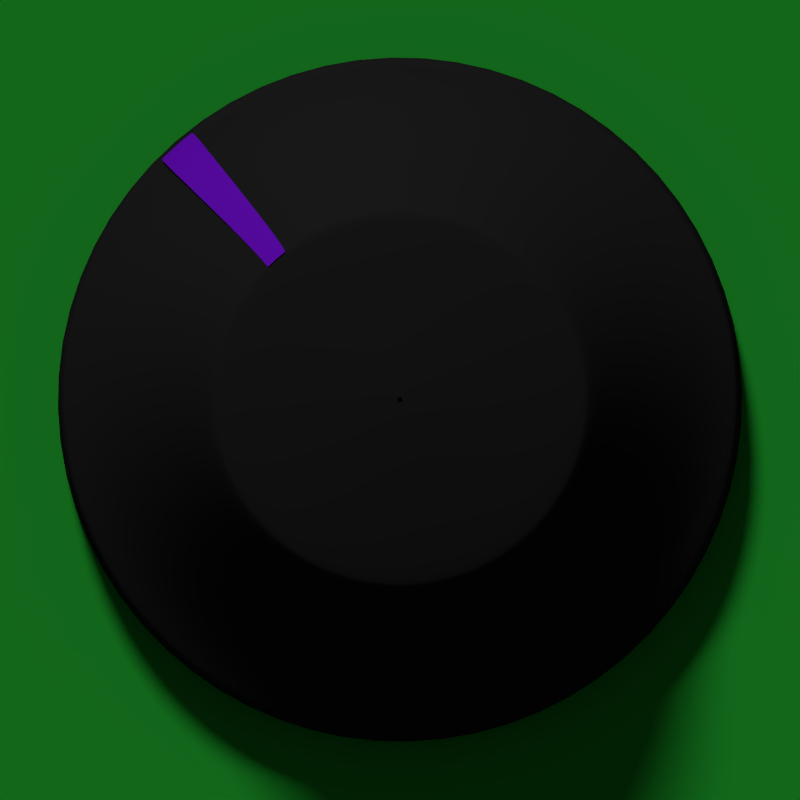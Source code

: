# Source: mod-ui.blend  (saved by Blender 2.74.0; exported with 4.5.12 LTS)
import bpy
from mathutils import Matrix  # noqa: F401  (used for matrix-valued properties, if any)

bpy.ops.wm.read_factory_settings(use_empty=True)
scene = bpy.context.scene
scene.name = 'Knob'

# ---- collections
col_collection_1_001 = bpy.data.collections.new('Collection 1.001'); scene.collection.children.link(col_collection_1_001)

# ---- materials (node trees are filled in below, after node groups)
mat_base_tick = bpy.data.materials.new('Base Tick')
mat_base_tick.alpha_threshold = 0.0
mat_base_tick.use_transparent_shadow = False
mat_base_tick.diffuse_color = (0.1245, 0.003879, 0.4665, 1.0)
mat_base_tick.roughness = 0.5
mat_base_tick.specular_intensity = 0.2024
mat_base = bpy.data.materials.new('Base')
mat_base.alpha_threshold = 0.0
mat_base.use_transparent_shadow = False
mat_base.diffuse_color = (0.01231, 0.01231, 0.01231, 1.0)
mat_base.roughness = 0.5
mat_base.specular_intensity = 0.04337
mat_material_005 = bpy.data.materials.new('Material.005')
mat_material_005.alpha_threshold = 0.0
mat_material_005.use_transparent_shadow = False
mat_material_005.diffuse_color = (0.01495, 0.3174, 0.02651, 1.0)
mat_material_005.roughness = 0.5
mat_material_005.specular_intensity = 0.9482

# ---- material node trees

# ---- world
world_world = bpy.data.worlds.new('World'); scene.world = world_world
world_world.color = (0.05088, 0.05088, 0.05088)
world_world.use_sun_shadow = False
world_world.sun_shadow_jitter_overblur = 0.0
world_world.cycles.sampling_method = 'MANUAL'
world_world.cycles.sample_map_resolution = 256

# ---- cameras
cam_camera = bpy.data.cameras.new('Camera')
cam_camera.type = 'ORTHO'
cam_camera.clip_end = 100.0
cam_camera.lens = 35.0
cam_camera.sensor_width = 10.0
cam_camera.sensor_height = 18.0
cam_camera.ortho_scale = 2.814
cam_camera.dof.focus_distance = 0.0
cam_camera.dof.aperture_fstop = 128.0

# ---- lights
light_hemi = bpy.data.lights.new('Hemi', 'SUN')
light_hemi.transmission_factor = 0.0
light_hemi.angle = 0.1993
light_hemi.energy = 2.15
light_hemi.shadow_buffer_clip_start = 0.5
light_hemi.shadow_soft_size = 0.1
light_hemi.shadow_cascade_max_distance = 1000.0
light_hemi.cycles.use_multiple_importance_sampling = False
light_point = bpy.data.lights.new('Point', 'SUN')
light_point.transmission_factor = 0.0
light_point.angle = 0.07197
light_point.energy = 0.44
light_point.shadow_buffer_clip_start = 0.5
light_point.shadow_soft_size = 0.036
light_point.shadow_cascade_max_distance = 1000.0
light_point.cycles.use_multiple_importance_sampling = False
light_lamp = bpy.data.lights.new('Lamp', 'POINT')
light_lamp.transmission_factor = 0.0
light_lamp.cutoff_distance = 30.0
light_lamp.energy = 0.0
light_lamp.shadow_buffer_clip_start = 1.001
light_lamp.shadow_soft_size = 3.188
light_lamp.shadow_maximum_resolution = 0.006
light_lamp.use_absolute_resolution = True
light_lamp.cycles.use_multiple_importance_sampling = False

# ---- meshes
me_plane = bpy.data.meshes.new('Plane')
me_plane.from_pydata([(-1.0, -1.0, 0.0), (1.0, -1.0, 0.0), (-1.0, 1.0, 0.0), (1.0, 1.0, 0.0)], [], [(0, 1, 3, 2)])
me_plane.materials.append(mat_material_005)
me_plane.use_remesh_preserve_volume = False
me_plane.use_remesh_preserve_attributes = False
me_plane.use_mirror_vertex_groups = False
me_plane.update()

# ---- curves / text
cu_beziercurve_001 = bpy.data.curves.new('BezierCurve.001', 'CURVE')
cu_beziercurve_001.dimensions = '3D'
_sp = cu_beziercurve_001.splines.new('BEZIER'); _sp.bezier_points.add(1)
_sp.bezier_points.foreach_set('co', [-1.209, 0.001757, 0.1991, -0.6774, 0.0004417, 0.857])
_sp.bezier_points.foreach_set('handle_left', [-1.238, 0.001193, 0.1849, -0.7426, 0.01088, 0.8011])
_sp.bezier_points.foreach_set('handle_right', [-0.9776, 0.006297, 0.3129, -0.6543, -0.003253, 0.8768])
for _p, _l, _r in zip(_sp.bezier_points, ['ALIGNED', 'ALIGNED'], ['ALIGNED', 'ALIGNED']): _p.handle_left_type = _l; _p.handle_right_type = _r
_sp.order_u = 0
_sp.order_v = 0
_sp = cu_beziercurve_001.splines.new('BEZIER'); _sp.bezier_points.add(0)
_sp.bezier_points.foreach_set('co', [-0.6774, 0.0004417, 0.857])
_sp.bezier_points.foreach_set('handle_left', [-0.7426, 0.01088, 0.8011])
_sp.bezier_points.foreach_set('handle_right', [-0.6543, -0.003253, 0.8768])
for _p, _l, _r in zip(_sp.bezier_points, ['ALIGNED'], ['ALIGNED']): _p.handle_left_type = _l; _p.handle_right_type = _r
_sp.order_u = 0
_sp.order_v = 0
cu_beziercurve_001.materials.append(mat_base_tick)
cu_beziercurve_001.use_path = True
cu_beziercurve_001.use_path_clamp = True
cu_beziercurve_001.bevel_resolution = 0
cu_beziercurve_001.fill_mode = 'HALF'
cu_beziercurve = bpy.data.curves.new('BezierCurve', 'CURVE')
cu_beziercurve.dimensions = '3D'
_sp = cu_beziercurve.splines.new('BEZIER'); _sp.bezier_points.add(3)
_sp.bezier_points.foreach_set('co', [-1.231, -0.01008, 0.0, -1.209, 0.001757, 0.1991, -0.6774, 0.0004417, 0.857, 0.006292, -0.006137, 0.9382])
_sp.bezier_points.foreach_set('handle_left', [-1.209, -0.04173, 0.005949, -1.238, 0.001193, 0.1849, -0.7426, 0.01088, 0.8011, -0.2207, -0.003939, 0.9375])
_sp.bezier_points.foreach_set('handle_right', [-1.238, -0.00129, -0.001653, -0.9776, 0.006297, 0.3129, -0.6543, -0.003253, 0.8768, 0.2328, -0.008329, 0.9389])
for _p, _l, _r in zip(_sp.bezier_points, ['ALIGNED', 'ALIGNED', 'ALIGNED', 'ALIGNED'], ['ALIGNED', 'ALIGNED', 'ALIGNED', 'ALIGNED']): _p.handle_left_type = _l; _p.handle_right_type = _r
_sp.order_u = 0
_sp.order_v = 0
_sp = cu_beziercurve.splines.new('BEZIER'); _sp.bezier_points.add(0)
_sp.bezier_points.foreach_set('co', [-0.6774, 0.0004417, 0.857])
_sp.bezier_points.foreach_set('handle_left', [-0.7426, 0.01088, 0.8011])
_sp.bezier_points.foreach_set('handle_right', [-0.6543, -0.003253, 0.8768])
for _p, _l, _r in zip(_sp.bezier_points, ['ALIGNED'], ['ALIGNED']): _p.handle_left_type = _l; _p.handle_right_type = _r
_sp.order_u = 0
_sp.order_v = 0
cu_beziercurve.materials.append(mat_base)
cu_beziercurve.use_path = True
cu_beziercurve.use_path_clamp = True
cu_beziercurve.bevel_resolution = 0
cu_beziercurve.fill_mode = 'HALF'

# ---- objects
ob_knob_parent = bpy.data.objects.new('Knob Parent', None)
ob_beziercurve_001 = bpy.data.objects.new('BezierCurve.001', cu_beziercurve_001)
ob_beziercurve = bpy.data.objects.new('BezierCurve', cu_beziercurve)
ob_main_light = bpy.data.objects.new('Main Light', light_hemi)
ob_shadow_receiver = bpy.data.objects.new('Shadow Receiver', me_plane)
ob_front_light = bpy.data.objects.new('Front Light', light_point)
ob_camera = bpy.data.objects.new('Camera', cam_camera)
ob_shadow_caster = bpy.data.objects.new('Shadow Caster', light_lamp)

# ---- transforms, parenting, visibility, modifiers, constraints
ob_knob_parent.location = (0.0, 0.0, 0.0)
ob_knob_parent.rotation_euler = (0.0, -0.0, -1.62)
ob_knob_parent.empty_image_offset = (0.0, 0.0)
ob_knob_parent.lineart.crease_threshold = 0.0
ob_beziercurve_001.parent = ob_knob_parent
ob_beziercurve_001.matrix_parent_inverse = Matrix(((-0.4929, 0.8701, 0.0, 0.0), (-0.8701, -0.4929, 0.0, 0.0), (0.0, 0.0, 1.0, 0.0), (0.0, 0.0, 0.0, 1.0)))
ob_beziercurve_001.location = (-0.01846, 0.005108, 0.005609)
ob_beziercurve_001.rotation_euler = (-2.872e-09, -2.297e-09, 2.797)
ob_beziercurve_001.lineart.crease_threshold = 0.0
_m = ob_beziercurve_001.modifiers.new('Screw', 'SCREW')
_m.steps = 3
_m.angle = 0.1222
_m.merge_threshold = 0.0
_m = ob_beziercurve_001.modifiers.new('Subsurf', 'SUBSURF')
_m.uv_smooth = 'PRESERVE_CORNERS'
_m.quality = 2
_m.levels = 2
_m.show_only_control_edges = False
ob_beziercurve.parent = ob_knob_parent
ob_beziercurve.matrix_parent_inverse = Matrix(((-0.4929, 0.8701, 0.0, 0.0), (-0.8701, -0.4929, 0.0, 0.0), (0.0, 0.0, 1.0, 0.0), (0.0, 0.0, 0.0, 1.0)))
ob_beziercurve.location = (0.0, 0.0, 0.0)
ob_beziercurve.lineart.crease_threshold = 0.0
_m = ob_beziercurve.modifiers.new('Screw', 'SCREW')
_m.steps = 64
_m.merge_threshold = 0.0
_m = ob_beziercurve.modifiers.new('Subsurf', 'SUBSURF')
_m.uv_smooth = 'PRESERVE_CORNERS'
_m.quality = 2
_m.levels = 2
_m.show_only_control_edges = False
ob_main_light.location = (-5.711, 6.726, 11.49)
ob_main_light.rotation_euler = (-0.9808, 0.1671, 0.3637)
ob_main_light.lineart.crease_threshold = 0.0
ob_shadow_receiver.location = (0.0, 0.0, 0.0)
ob_shadow_receiver.scale = (1.977, 1.951, 1.013)
ob_shadow_receiver.lineart.crease_threshold = 0.0
ob_front_light.location = (2.985, -8.764, 1.662)
ob_front_light.rotation_euler = (2.653, -0.3289, 0.1001)
ob_front_light.lineart.crease_threshold = 0.0
ob_camera.location = (2.621e-18, -0.00154, 7.369)
ob_camera.rotation_euler = (-8.762e-06, 2.397e-17, -4.386e-18)
ob_camera.lock_rotations_4d = False
ob_camera.empty_display_type = 'ARROWS'
ob_camera.color = (0.0, 0.0, 0.0, 0.0)
ob_camera.display_type = 'WIRE'
ob_camera.lineart.crease_threshold = 0.0
ob_shadow_caster.location = (-0.8588, 2.526, 21.0)
ob_shadow_caster.rotation_euler = (-0.2913, 0.0244, 0.5093)
ob_shadow_caster.lock_rotations_4d = False
ob_shadow_caster.empty_display_type = 'ARROWS'
ob_shadow_caster.color = (0.0, 0.0, 0.0, 0.0)
ob_shadow_caster.lineart.crease_threshold = 0.0

# ---- collection membership
col_collection_1_001.objects.link(ob_knob_parent)
col_collection_1_001.objects.link(ob_beziercurve_001)
col_collection_1_001.objects.link(ob_beziercurve)
col_collection_1_001.objects.link(ob_main_light)
col_collection_1_001.objects.link(ob_shadow_receiver)
col_collection_1_001.objects.link(ob_front_light)
col_collection_1_001.objects.link(ob_camera)
col_collection_1_001.objects.link(ob_shadow_caster)

# ---- scene / render settings (as saved in the file)
scene.camera = ob_camera
scene.frame_start = 1; scene.frame_end = 65; scene.frame_set(23)
scene.render.engine = 'BLENDER_EEVEE_NEXT'
scene.render.resolution_x = 128
scene.render.resolution_y = 128
scene.render.dither_intensity = 0.0
scene.render.film_transparent = True
scene.cycles.use_denoising = False
scene.cycles.samples = 10
scene.cycles.sampling_pattern = 'TABULATED_SOBOL'
scene.cycles.light_sampling_threshold = 0.0
scene.cycles.use_adaptive_sampling = False
scene.cycles.use_light_tree = False
scene.cycles.blur_glossy = 0.0
scene.cycles.pixel_filter_type = 'GAUSSIAN'
scene.cycles.sample_clamp_indirect = 0.0
scene.view_settings.view_transform = 'Standard'
bpy.context.view_layer.update()
